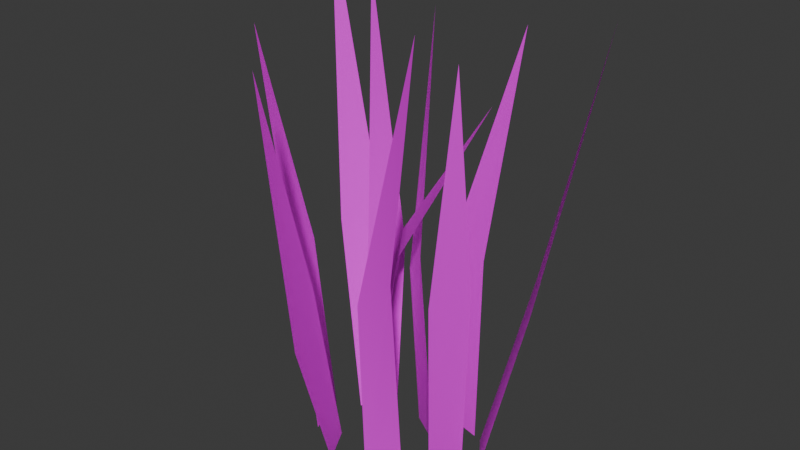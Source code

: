 # Source: grass.blend  (saved by Blender 5.0.118; exported with 4.5.12 LTS)
import bpy
from mathutils import Matrix  # noqa: F401  (used for matrix-valued properties, if any)

bpy.ops.wm.read_factory_settings(use_empty=True)
scene = bpy.context.scene
scene.name = 'Scene'

# ---- images (referenced by path relative to the original .blend; pixels are not part of the script)
import os
ASSET_DIR = os.environ.get("B2B_ASSET_DIR", "")  # directory of the original .blend (textures are referenced by path, not embedded)
HERE = os.path.dirname(os.path.abspath(__file__))  # packed textures are extracted next to this script under _unpacked/

def load_image(name, relpath, width, height, colorspace="sRGB"):
    """Load a texture the original file referenced (path relative to the .blend, or extracted next to this script)."""
    p = next((c for c in (os.path.join(HERE, relpath), os.path.join(ASSET_DIR, relpath)) if relpath and os.path.exists(c)), "")
    if p:
        img = bpy.data.images.load(p, check_existing=True)
        img.name = name
    else:  # same state as the original file: an image datablock whose file is absent (Cycles renders it pink)
        img = bpy.data.images.new(name, width, height)
        img.source = "FILE"
        img.filepath = "//" + (relpath or name)
    img.colorspace_settings.name = colorspace
    return img
img_grass = load_image('grass', 'grass.png', 1024, 1024, 'sRGB')

# ---- materials (node trees are filled in below, after node groups)
mat_material = bpy.data.materials.new('Material')

# ---- material node trees
mat_material.use_nodes = True; mat_material.node_tree.nodes.clear()
_N = mat_material.node_tree.nodes; _L = mat_material.node_tree.links
n0 = _N.new('ShaderNodeBsdfPrincipled'); n0.name = 'Principled BSDF'; n0.location = (-200, 100)
n0.inputs[3].default_value = 1.6
n1 = _N.new('ShaderNodeOutputMaterial'); n1.name = 'Material Output'; n1.location = (200, 100)
n2 = _N.new('ShaderNodeTexImage'); n2.name = 'Image Texture'; n2.location = (-480, 60)
n2.image = img_grass
n3 = _N.new('ShaderNodeMapping'); n3.name = 'Mapping'; n3.location = (-796, 56)
n4 = _N.new('ShaderNodeTexCoord'); n4.name = 'Texture Coordinate'; n4.location = (-976, 56)
_L.new(n0.outputs[0], n1.inputs[0])
_L.new(n2.outputs[0], n0.inputs[0])
_L.new(n3.outputs[0], n2.inputs[0])
_L.new(n4.outputs[2], n3.inputs[0])
n1.is_active_output = True

# ---- world
world_world = bpy.data.worlds.new('World'); scene.world = world_world
world_world.use_nodes = True; world_world.node_tree.nodes.clear()
_N = world_world.node_tree.nodes; _L = world_world.node_tree.links
n0 = _N.new('ShaderNodeOutputWorld'); n0.name = 'World Output'; n0.location = (300, 300)
n1 = _N.new('ShaderNodeBackground'); n1.name = 'Background'; n1.location = (10, 300)
n1.inputs[0].default_value = (0.05088, 0.05088, 0.05088, 1.0)
_L.new(n1.outputs[0], n0.inputs[0])
n0.is_active_output = True
world_world.color = (0.05088, 0.05088, 0.05088)
world_world.sun_shadow_jitter_overblur = 0.0

# ---- meshes
me_plane = bpy.data.meshes.new('Plane')
me_plane.from_pydata([(0.1035, 0.0405, 0.544), (-0.06225, -0.01237, 0.0), (-0.03245, -0.05874, 0.0), (-0.09547, 0.04205, 0.6854), (-0.2335, 0.1165, 0.7206), (-0.05097, 0.03784, 0.0004992), (-0.1046, 0.02011, 0.000132), (-0.0878, 0.07809, 0.0), (-0.1082, 0.01956, 0.0), (-0.08678, -0.1824, 0.6078), (-0.08472, -0.0504, 0.0), (-0.05555, -0.1048, 0.0), (-0.2188, -0.05426, 0.6112), (-0.1218, -0.0634, 0.0004992), (-0.1428, 0.001267, 0.000132), (-0.1177, 0.05415, 0.2931), (-0.1682, -0.008564, 0.2869), (-0.07224, -0.1101, 0.2793), (-0.05772, 0.06614, 0.2882), (-0.1826, 0.06543, 0.2852), (-0.1519, 0.1267, 0.2667), (-0.04558, -0.1763, 0.2241), (-0.1487, -0.07449, 0.3057), (0.004436, -0.02503, 0.3206), (-0.02453, 0.02121, 0.3377), (0.1585, -0.1818, 0.7003), (0.0514, -0.07173, 0.0), (0.01086, -0.1042, 0.0), (0.09199, -0.0166, 0.6112), (0.2199, 0.1279, 0.6574), (0.07576, -0.04216, 0.0004992), (0.09026, 0.0168, 0.000132), (0.1204, 0.01875, 0.0), (0.08562, 0.06855, 0.0), (-0.04519, 0.113, 0.6298), (0.03141, 0.02219, 0.0), (-0.01859, 0.05324, 0.0), (0.06588, 0.1685, 0.6112), (0.01194, 0.08621, 0.0004992), (0.0734, 0.07147, 0.000132), (0.1085, 0.001507, 0.2931), (0.06378, 0.09112, 0.2869), (-0.02179, 0.05633, 0.2793), (0.08553, -0.06016, 0.2882), (0.1453, 0.1034, 0.2852), (0.1765, 0.04333, 0.2667), (-0.07542, 0.09868, 0.2241), (0.001866, 0.1072, 0.3057), (0.04327, -0.1502, 0.3197), (0.06348, -0.1101, 0.3386)], [], [(0, 24, 23), (3, 18, 15), (4, 20, 19), (9, 17, 21), (12, 16, 22), (22, 16, 14, 13), (24, 1, 2, 23), (18, 5, 6, 15), (20, 7, 8, 19), (17, 10, 11, 21), (25, 49, 48), (28, 43, 40), (29, 45, 44), (34, 46, 42), (37, 41, 47), (47, 41, 39, 38), (49, 26, 27, 48), (43, 30, 31, 40), (45, 32, 33, 44), (42, 46, 36, 35)])
me_plane.polygons.foreach_set('use_smooth', [True] * 20)
_uv = me_plane.uv_layers.new(name='UVMap')
_uv.uv.foreach_set('vector', [0.5846, 0.972, 0.4836, 0.4545, 0.5428, 0.4543, 0.5872, 0.9268, 0.6205, 0.442, 0.5769, 0.4416, 0.7124, 0.9046, 0.755, 0.4354, 0.6122, 0.4351, 0.2623, 0.9626, 0.3801, 0.4514, 0.2274, 0.4511, 0.5872, 0.9268, 0.5769, 0.4414, 0.6205, 0.4415, 0.6205, 0.4415, 0.5769, 0.4414, 0.5684, 0.04372, 0.6477, 0.04515, 0.4836, 0.4545, 0.4034, 0.04372, 0.5096, 0.04372, 0.5428, 0.4543, 0.6205, 0.442, 0.6477, 0.04515, 0.5684, 0.04372, 0.5769, 0.4416, 0.755, 0.4354, 0.7907, 0.04372, 0.5288, 0.04372, 0.6122, 0.4351, 0.3801, 0.4514, 0.4739, 0.04372, 0.1996, 0.04372, 0.2274, 0.4511, 0.5846, 0.972, 0.4836, 0.4545, 0.5428, 0.4543, 0.5872, 0.9268, 0.6205, 0.442, 0.5769, 0.4416, 0.7124, 0.9046, 0.755, 0.4354, 0.6122, 0.4351, 0.2623, 0.9626, 0.2274, 0.4511, 0.3801, 0.4514, 0.5872, 0.9268, 0.5769, 0.4414, 0.6205, 0.4415, 0.6205, 0.4415, 0.5769, 0.4414, 0.5684, 0.04372, 0.6477, 0.04515, 0.4836, 0.4545, 0.4034, 0.04372, 0.5096, 0.04372, 0.5428, 0.4543, 0.6205, 0.442, 0.6477, 0.04515, 0.5684, 0.04372, 0.5769, 0.4416, 0.755, 0.4354, 0.7907, 0.04372, 0.5288, 0.04372, 0.6122, 0.4351, 0.3801, 0.4514, 0.2274, 0.4511, 0.1996, 0.04372, 0.4739, 0.04372])
me_plane.materials.append(mat_material)
me_plane.update()

# ---- objects
ob_grass = bpy.data.objects.new('grass', me_plane)

# ---- transforms, parenting, visibility, modifiers, constraints
ob_grass.location = (0.0, 0.0, 0.0)

# ---- collection membership
scene.collection.objects.link(ob_grass)

# ---- scene / render settings (as saved in the file)
scene.frame_start = 1; scene.frame_end = 250; scene.frame_set(2)
scene.render.engine = 'BLENDER_EEVEE_NEXT'
scene.render.bake_bias = 0.0
scene.render.bake_samples = 0
scene.unit_settings.scale_length = 0.001
bpy.context.view_layer.update()

# ---- added for rendering (the .blend has no active camera and no usable light): camera, sun
cam_auto = bpy.data.cameras.new('AutoCamera')
cam_auto.lens = 50.0
cam_auto.sensor_width = 36.0
cam_auto.clip_end = 1000.0
ob_auto_camera = bpy.data.objects.new('AutoCamera', cam_auto)
scene.collection.objects.link(ob_auto_camera)
ob_auto_camera.location = (0.84518, -1.0293, 1.04187)
ob_auto_camera.rotation_euler = (1.09748, -7.21219e-08, 0.694738)
scene.camera = ob_auto_camera
light_auto_sun = bpy.data.lights.new('AutoSun', 'SUN')
light_auto_sun.energy = 3.0
light_auto_sun.angle = 0.0523599
ob_auto_sun = bpy.data.objects.new('AutoSun', light_auto_sun)
scene.collection.objects.link(ob_auto_sun)
ob_auto_sun.rotation_euler = (0.872665, 0.174533, 0.523599)
bpy.context.view_layer.update()
